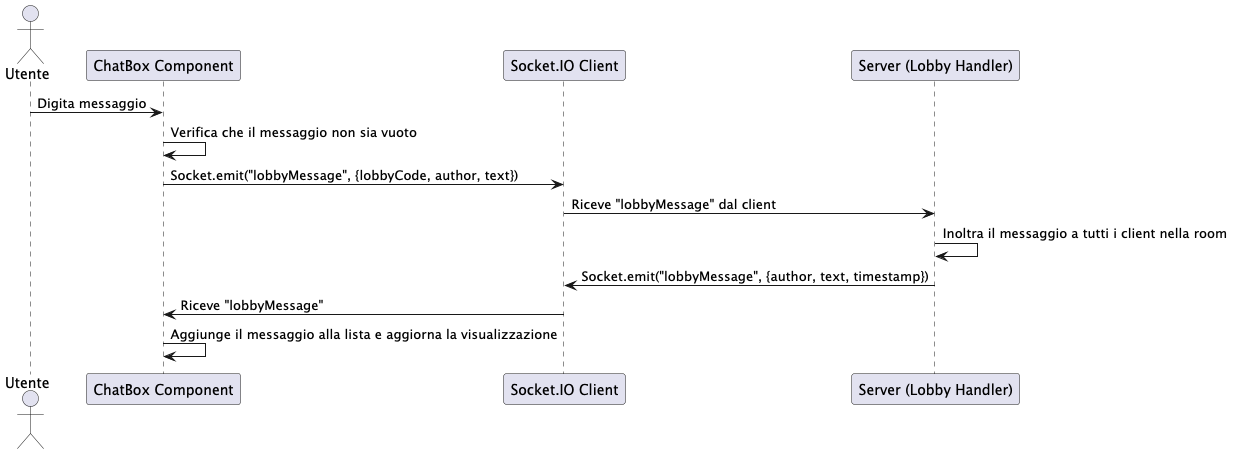

The diagram above was rendered by PlantUML. Its source (embedded in the PNG):
@startuml LobbyChatFlow
actor "Utente" as U
participant "ChatBox Component" as CB
participant "Socket.IO Client" as SC
participant "Server (Lobby Handler)" as S

U -> CB : Digita messaggio
CB -> CB : Verifica che il messaggio non sia vuoto
CB -> SC : Socket.emit("lobbyMessage", {lobbyCode, author, text})
SC -> S : Riceve "lobbyMessage" dal client
S -> S : Inoltra il messaggio a tutti i client nella room  
S -> SC : Socket.emit("lobbyMessage", {author, text, timestamp})
SC -> CB : Riceve "lobbyMessage"
CB -> CB : Aggiunge il messaggio alla lista e aggiorna la visualizzazione
@enduml